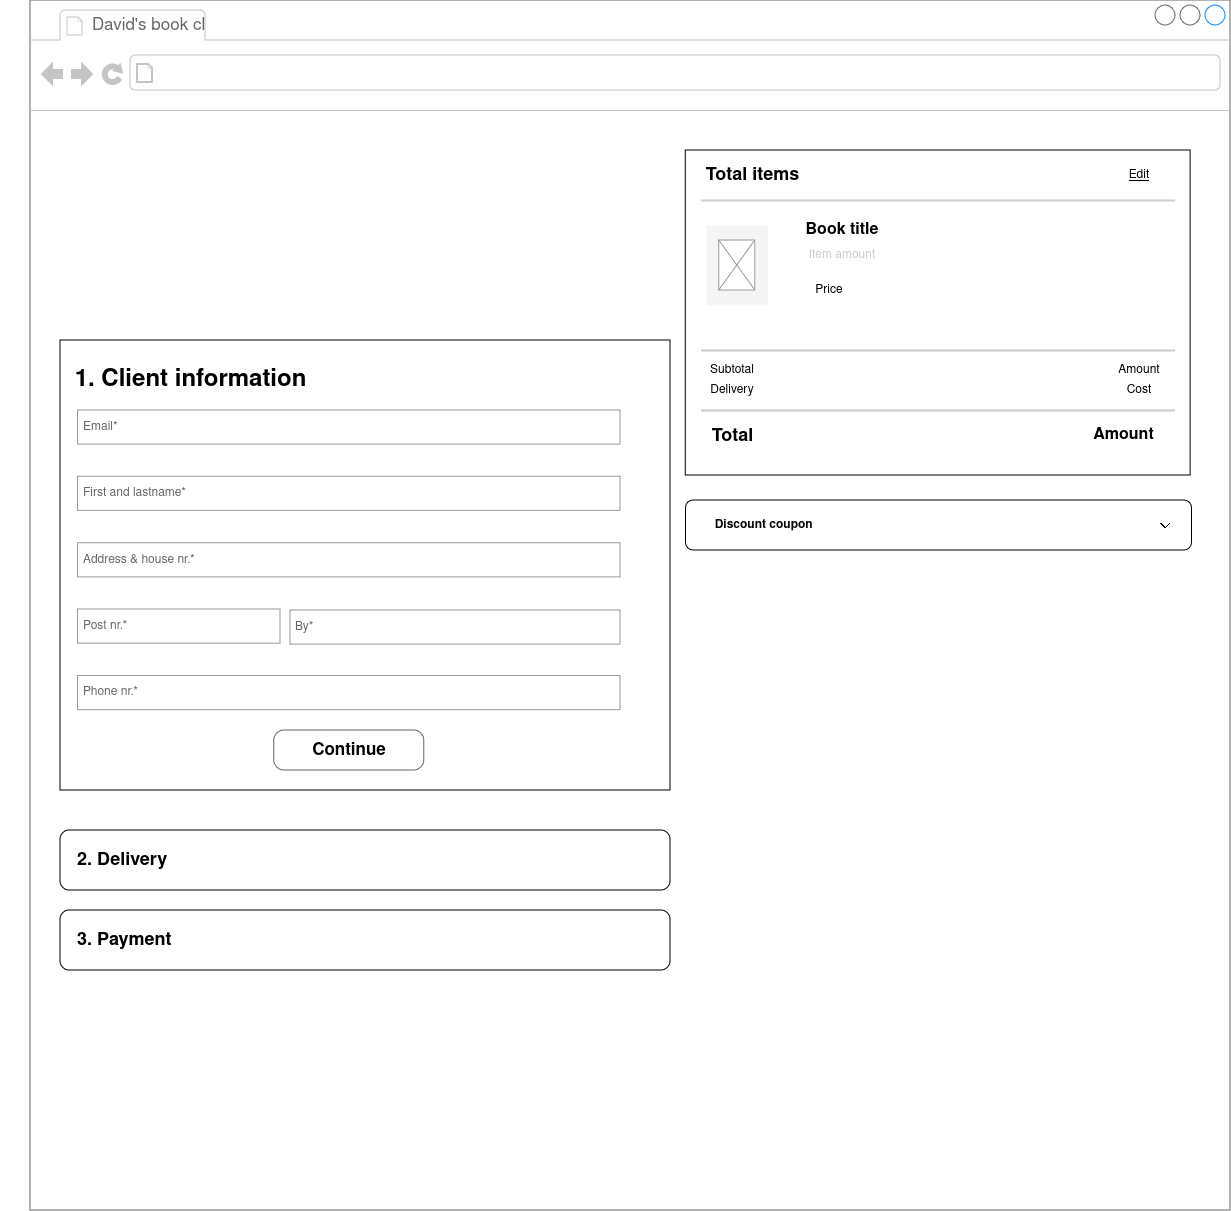

The diagram above was exported from draw.io. Its source (the exported page's mxGraphModel, read from the mxfile embedded in the PNG):
<mxGraphModel dx="1414" dy="764" grid="1" gridSize="10" guides="1" tooltips="1" connect="1" arrows="1" fold="1" page="1" pageScale="1" pageWidth="850" pageHeight="1100" math="0" shadow="0">
  <root>
    <mxCell id="0" />
    <mxCell id="1" parent="0" />
    <mxCell id="vFm1PYmotUWYTVnEKDAa-2" value="" style="strokeWidth=1;shadow=0;dashed=0;align=center;html=1;shape=mxgraph.mockup.containers.browserWindow;rSize=0;strokeColor=#666666;strokeColor2=#008cff;strokeColor3=#c4c4c4;mainText=,;recursiveResize=0;container=0;" parent="1" vertex="1">
      <mxGeometry x="70" y="110" width="1200" height="1210" as="geometry" />
    </mxCell>
    <mxCell id="vFm1PYmotUWYTVnEKDAa-3" value="David's book cl" style="strokeWidth=1;shadow=0;dashed=0;align=center;html=1;shape=mxgraph.mockup.containers.anchor;fontSize=17;fontColor=#666666;align=left;whiteSpace=wrap;" parent="1" vertex="1">
      <mxGeometry x="130" y="122" width="120" height="26" as="geometry" />
    </mxCell>
    <mxCell id="vFm1PYmotUWYTVnEKDAa-4" value="" style="strokeWidth=1;shadow=0;dashed=0;align=center;html=1;shape=mxgraph.mockup.containers.anchor;rSize=0;fontSize=17;fontColor=#666666;align=left;" parent="1" vertex="1">
      <mxGeometry x="200" y="170" width="250" height="26" as="geometry" />
    </mxCell>
    <mxCell id="vFm1PYmotUWYTVnEKDAa-61" value="" style="group" parent="1" vertex="1" connectable="0">
      <mxGeometry x="720" y="260" width="511.5" height="427" as="geometry" />
    </mxCell>
    <mxCell id="vFm1PYmotUWYTVnEKDAa-57" value="" style="group" parent="vFm1PYmotUWYTVnEKDAa-61" vertex="1" connectable="0">
      <mxGeometry width="510" height="427" as="geometry" />
    </mxCell>
    <mxCell id="vFm1PYmotUWYTVnEKDAa-5" value="" style="rounded=0;whiteSpace=wrap;html=1;" parent="vFm1PYmotUWYTVnEKDAa-57" vertex="1">
      <mxGeometry x="5.1515151515151505" width="504.8484848484848" height="325" as="geometry" />
    </mxCell>
    <mxCell id="vFm1PYmotUWYTVnEKDAa-7" value="" style="line;strokeWidth=2;html=1;strokeColor=#CCCCCC;" parent="vFm1PYmotUWYTVnEKDAa-57" vertex="1">
      <mxGeometry x="20.606060606060602" y="45" width="473.93939393939394" height="10" as="geometry" />
    </mxCell>
    <mxCell id="vFm1PYmotUWYTVnEKDAa-8" value="Total items" style="text;strokeColor=none;fillColor=none;html=1;fontSize=18;fontStyle=1;verticalAlign=middle;align=center;" parent="vFm1PYmotUWYTVnEKDAa-57" vertex="1">
      <mxGeometry x="20.606060606060602" y="5" width="103.03030303030302" height="40" as="geometry" />
    </mxCell>
    <mxCell id="vFm1PYmotUWYTVnEKDAa-24" value="" style="line;strokeWidth=2;html=1;strokeColor=#CCCCCC;" parent="vFm1PYmotUWYTVnEKDAa-57" vertex="1">
      <mxGeometry x="20.606060606060602" y="195" width="473.93939393939394" height="10" as="geometry" />
    </mxCell>
    <mxCell id="vFm1PYmotUWYTVnEKDAa-26" value="" style="line;strokeWidth=2;html=1;strokeColor=#CCCCCC;" parent="vFm1PYmotUWYTVnEKDAa-57" vertex="1">
      <mxGeometry x="20.606060606060602" y="255" width="473.93939393939394" height="10" as="geometry" />
    </mxCell>
    <UserObject label="Edit" link="https://www.draw.io" id="vFm1PYmotUWYTVnEKDAa-28">
      <mxCell style="text;html=1;strokeColor=none;fillColor=none;whiteSpace=wrap;align=center;verticalAlign=middle;fontColor=#000000;fontStyle=4;" parent="vFm1PYmotUWYTVnEKDAa-57" vertex="1">
        <mxGeometry x="427.5757575757575" y="5" width="61.81818181818181" height="40" as="geometry" />
      </mxCell>
    </UserObject>
    <mxCell id="vFm1PYmotUWYTVnEKDAa-29" value="Subtotal" style="text;html=1;align=center;verticalAlign=middle;whiteSpace=wrap;rounded=0;" parent="vFm1PYmotUWYTVnEKDAa-57" vertex="1">
      <mxGeometry x="20.606060606060602" y="205" width="61.81818181818181" height="30" as="geometry" />
    </mxCell>
    <mxCell id="vFm1PYmotUWYTVnEKDAa-30" value="Delivery" style="text;html=1;align=center;verticalAlign=middle;whiteSpace=wrap;rounded=0;" parent="vFm1PYmotUWYTVnEKDAa-57" vertex="1">
      <mxGeometry x="20.606060606060602" y="225" width="61.81818181818181" height="30" as="geometry" />
    </mxCell>
    <mxCell id="vFm1PYmotUWYTVnEKDAa-31" value="Amount" style="text;html=1;align=center;verticalAlign=middle;whiteSpace=wrap;rounded=0;" parent="vFm1PYmotUWYTVnEKDAa-57" vertex="1">
      <mxGeometry x="427.5757575757575" y="205" width="61.81818181818181" height="30" as="geometry" />
    </mxCell>
    <mxCell id="vFm1PYmotUWYTVnEKDAa-50" value="Cost" style="text;html=1;align=center;verticalAlign=middle;whiteSpace=wrap;rounded=0;" parent="vFm1PYmotUWYTVnEKDAa-57" vertex="1">
      <mxGeometry x="427.5757575757575" y="225" width="61.81818181818181" height="30" as="geometry" />
    </mxCell>
    <mxCell id="vFm1PYmotUWYTVnEKDAa-52" value="" style="group" parent="vFm1PYmotUWYTVnEKDAa-57" vertex="1" connectable="0">
      <mxGeometry x="25.757575757575754" y="75" width="61.81818181818181" height="80" as="geometry" />
    </mxCell>
    <mxCell id="vFm1PYmotUWYTVnEKDAa-6" value="" style="rounded=0;whiteSpace=wrap;html=1;fillColor=#f5f5f5;fontColor=#333333;strokeColor=none;container=1;" parent="vFm1PYmotUWYTVnEKDAa-52" vertex="1">
      <mxGeometry width="61.81818181818181" height="80" as="geometry" />
    </mxCell>
    <mxCell id="vFm1PYmotUWYTVnEKDAa-9" value="" style="verticalLabelPosition=bottom;shadow=0;dashed=0;align=center;html=1;verticalAlign=top;strokeWidth=1;shape=mxgraph.mockup.graphics.simpleIcon;strokeColor=#999999;" parent="vFm1PYmotUWYTVnEKDAa-52" vertex="1">
      <mxGeometry x="12.878787878787877" y="15" width="36.06060606060606" height="50" as="geometry" />
    </mxCell>
    <mxCell id="vFm1PYmotUWYTVnEKDAa-53" value="" style="group" parent="vFm1PYmotUWYTVnEKDAa-57" vertex="1" connectable="0">
      <mxGeometry x="118.48484848484848" y="65" width="87.57575757575756" height="105" as="geometry" />
    </mxCell>
    <mxCell id="vFm1PYmotUWYTVnEKDAa-11" value="&lt;font style=&quot;font-size: 16px;&quot;&gt;Book title&lt;/font&gt;" style="text;html=1;align=center;verticalAlign=middle;whiteSpace=wrap;rounded=0;fontStyle=1" parent="vFm1PYmotUWYTVnEKDAa-53" vertex="1">
      <mxGeometry width="87.57575757575756" height="30" as="geometry" />
    </mxCell>
    <mxCell id="vFm1PYmotUWYTVnEKDAa-12" value="Item amount" style="text;html=1;align=center;verticalAlign=middle;whiteSpace=wrap;rounded=0;fontColor=#CCCCCC;" parent="vFm1PYmotUWYTVnEKDAa-53" vertex="1">
      <mxGeometry y="25" width="87.57575757575756" height="30" as="geometry" />
    </mxCell>
    <mxCell id="vFm1PYmotUWYTVnEKDAa-55" value="&lt;font style=&quot;font-size: 18px;&quot;&gt;Total&lt;/font&gt;" style="text;strokeColor=none;fillColor=none;html=1;fontSize=24;fontStyle=1;verticalAlign=middle;align=center;" parent="vFm1PYmotUWYTVnEKDAa-57" vertex="1">
      <mxGeometry y="265" width="103.03030303030302" height="40" as="geometry" />
    </mxCell>
    <mxCell id="vFm1PYmotUWYTVnEKDAa-56" value="&lt;span style=&quot;font-size: 16px;&quot;&gt;Amount&lt;/span&gt;" style="text;strokeColor=none;fillColor=none;html=1;fontSize=16;fontStyle=1;verticalAlign=middle;align=center;" parent="vFm1PYmotUWYTVnEKDAa-57" vertex="1">
      <mxGeometry x="391.5151515151515" y="265" width="103.03030303030302" height="40" as="geometry" />
    </mxCell>
    <mxCell id="vFm1PYmotUWYTVnEKDAa-25" value="Price" style="text;html=1;align=center;verticalAlign=middle;whiteSpace=wrap;rounded=0;" parent="vFm1PYmotUWYTVnEKDAa-57" vertex="1">
      <mxGeometry x="118.4848484848485" y="125" width="61.81818181818181" height="30" as="geometry" />
    </mxCell>
    <mxCell id="vFm1PYmotUWYTVnEKDAa-58" value="&lt;span style=&quot;white-space: pre;&quot;&gt;&#09;&lt;/span&gt;&lt;b&gt;Discount coupon&lt;/b&gt;" style="rounded=1;whiteSpace=wrap;html=1;align=left;" parent="vFm1PYmotUWYTVnEKDAa-61" vertex="1">
      <mxGeometry x="5.5" y="350" width="506" height="50" as="geometry" />
    </mxCell>
    <mxCell id="vFm1PYmotUWYTVnEKDAa-59" value="" style="shape=image;verticalLabelPosition=bottom;labelBackgroundColor=default;verticalAlign=top;aspect=fixed;imageAspect=0;image=https://www.pngall.com/wp-content/uploads/6/Caret-Symbol-PNG-Image.png;" parent="vFm1PYmotUWYTVnEKDAa-61" vertex="1">
      <mxGeometry x="470" y="360.5" width="29" height="29" as="geometry" />
    </mxCell>
    <mxCell id="vFm1PYmotUWYTVnEKDAa-83" value="" style="group" parent="1" vertex="1" connectable="0">
      <mxGeometry x="40" y="450" width="670" height="710" as="geometry" />
    </mxCell>
    <mxCell id="vFm1PYmotUWYTVnEKDAa-60" value="" style="rounded=0;whiteSpace=wrap;html=1;" parent="vFm1PYmotUWYTVnEKDAa-83" vertex="1">
      <mxGeometry x="60" width="610" height="450" as="geometry" />
    </mxCell>
    <mxCell id="vFm1PYmotUWYTVnEKDAa-74" value="" style="group" parent="vFm1PYmotUWYTVnEKDAa-83" vertex="1" connectable="0">
      <mxGeometry y="70" width="620" height="299.53" as="geometry" />
    </mxCell>
    <mxCell id="vFm1PYmotUWYTVnEKDAa-62" value="" style="strokeWidth=1;shadow=0;dashed=0;align=center;html=1;shape=mxgraph.mockup.forms.anchor;align=right;spacingRight=2;fontColor=#666666;" parent="vFm1PYmotUWYTVnEKDAa-74" vertex="1">
      <mxGeometry width="77.50000000000001" height="34.123670886075935" as="geometry" />
    </mxCell>
    <mxCell id="vFm1PYmotUWYTVnEKDAa-63" value="Email*" style="strokeWidth=1;shadow=0;dashed=0;align=center;html=1;shape=mxgraph.mockup.forms.rrect;fillColor=#ffffff;rSize=0;fontColor=#666666;align=left;spacingLeft=3;strokeColor=#999999;" parent="vFm1PYmotUWYTVnEKDAa-74" vertex="1">
      <mxGeometry x="77.50000000000001" width="542.5" height="34.123670886075935" as="geometry" />
    </mxCell>
    <mxCell id="vFm1PYmotUWYTVnEKDAa-64" value="" style="strokeWidth=1;shadow=0;dashed=0;align=center;html=1;shape=mxgraph.mockup.forms.anchor;align=right;spacingRight=2;fontColor=#666666;" parent="vFm1PYmotUWYTVnEKDAa-74" vertex="1">
      <mxGeometry y="66.351582278481" width="77.50000000000001" height="34.123670886075935" as="geometry" />
    </mxCell>
    <mxCell id="vFm1PYmotUWYTVnEKDAa-65" value="First and lastname*" style="strokeWidth=1;shadow=0;dashed=0;align=center;html=1;shape=mxgraph.mockup.forms.rrect;fillColor=#ffffff;rSize=0;fontColor=#666666;align=left;spacingLeft=3;strokeColor=#999999;" parent="vFm1PYmotUWYTVnEKDAa-74" vertex="1">
      <mxGeometry x="77.50000000000001" y="66.351582278481" width="542.5" height="34.123670886075935" as="geometry" />
    </mxCell>
    <mxCell id="vFm1PYmotUWYTVnEKDAa-66" value="" style="strokeWidth=1;shadow=0;dashed=0;align=center;html=1;shape=mxgraph.mockup.forms.anchor;align=right;spacingRight=2;fontColor=#666666;" parent="vFm1PYmotUWYTVnEKDAa-74" vertex="1">
      <mxGeometry y="132.703164556962" width="77.50000000000001" height="34.123670886075935" as="geometry" />
    </mxCell>
    <mxCell id="vFm1PYmotUWYTVnEKDAa-67" value="Address &amp;amp; house nr.*" style="strokeWidth=1;shadow=0;dashed=0;align=center;html=1;shape=mxgraph.mockup.forms.rrect;fillColor=#ffffff;rSize=0;fontColor=#666666;align=left;spacingLeft=3;strokeColor=#999999;" parent="vFm1PYmotUWYTVnEKDAa-74" vertex="1">
      <mxGeometry x="77.50000000000001" y="132.703164556962" width="542.5" height="34.123670886075935" as="geometry" />
    </mxCell>
    <mxCell id="vFm1PYmotUWYTVnEKDAa-69" value="Post nr.*" style="strokeWidth=1;shadow=0;dashed=0;align=center;html=1;shape=mxgraph.mockup.forms.rrect;fillColor=#ffffff;rSize=0;fontColor=#666666;align=left;spacingLeft=3;strokeColor=#999999;" parent="vFm1PYmotUWYTVnEKDAa-74" vertex="1">
      <mxGeometry x="77.5" y="199.05" width="202.5" height="34.12" as="geometry" />
    </mxCell>
    <mxCell id="vFm1PYmotUWYTVnEKDAa-75" value="1. Client information" style="text;strokeColor=none;fillColor=none;html=1;fontSize=24;fontStyle=1;verticalAlign=middle;align=center;" parent="vFm1PYmotUWYTVnEKDAa-83" vertex="1">
      <mxGeometry x="140" y="20" width="100" height="40" as="geometry" />
    </mxCell>
    <mxCell id="vFm1PYmotUWYTVnEKDAa-71" value="Phone nr.*" style="strokeWidth=1;shadow=0;dashed=0;align=center;html=1;shape=mxgraph.mockup.forms.rrect;fillColor=#ffffff;rSize=0;fontColor=#666666;align=left;spacingLeft=3;strokeColor=#999999;" parent="vFm1PYmotUWYTVnEKDAa-83" vertex="1">
      <mxGeometry x="77.50000000000001" y="335.406329113924" width="542.5" height="34.123670886075935" as="geometry" />
    </mxCell>
    <mxCell id="vFm1PYmotUWYTVnEKDAa-76" value="By*" style="strokeWidth=1;shadow=0;dashed=0;align=center;html=1;shape=mxgraph.mockup.forms.rrect;fillColor=#ffffff;rSize=0;fontColor=#666666;align=left;spacingLeft=3;strokeColor=#999999;" parent="vFm1PYmotUWYTVnEKDAa-83" vertex="1">
      <mxGeometry x="290" y="270" width="330" height="34.12" as="geometry" />
    </mxCell>
    <mxCell id="vFm1PYmotUWYTVnEKDAa-77" value="Continue" style="strokeWidth=1;shadow=0;dashed=0;align=center;html=1;shape=mxgraph.mockup.buttons.button;strokeColor=#666666;fontColor=#000000;mainText=;buttonStyle=round;fontSize=17;fontStyle=1;fillColor=none;whiteSpace=wrap;" parent="vFm1PYmotUWYTVnEKDAa-83" vertex="1">
      <mxGeometry x="273.75" y="390" width="150" height="40" as="geometry" />
    </mxCell>
    <mxCell id="vFm1PYmotUWYTVnEKDAa-78" value="&lt;font style=&quot;font-size: 18px;&quot;&gt;&lt;b&gt;&amp;nbsp; &amp;nbsp;2. Delivery&lt;/b&gt;&lt;/font&gt;" style="rounded=1;whiteSpace=wrap;html=1;align=left;" parent="vFm1PYmotUWYTVnEKDAa-83" vertex="1">
      <mxGeometry x="60" y="490" width="610" height="60" as="geometry" />
    </mxCell>
    <mxCell id="vFm1PYmotUWYTVnEKDAa-79" value="&lt;font style=&quot;font-size: 18px;&quot;&gt;&lt;b&gt;&amp;nbsp; &amp;nbsp;3. Payment&lt;/b&gt;&lt;/font&gt;" style="rounded=1;whiteSpace=wrap;html=1;align=left;" parent="vFm1PYmotUWYTVnEKDAa-83" vertex="1">
      <mxGeometry x="60" y="570" width="610" height="60" as="geometry" />
    </mxCell>
  </root>
</mxGraphModel>